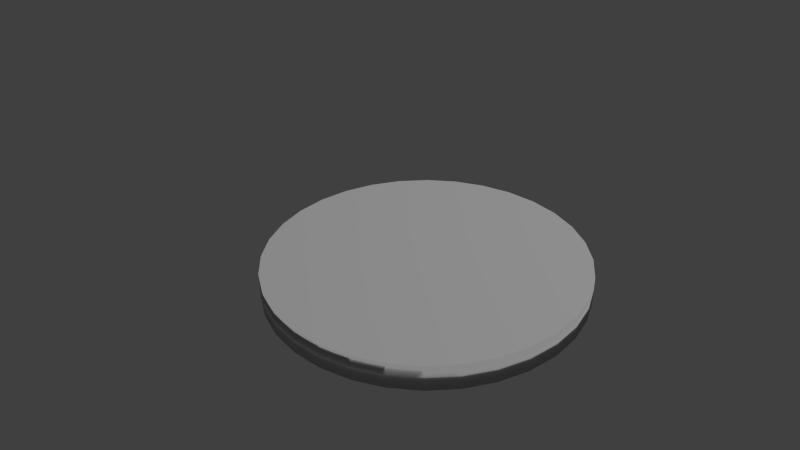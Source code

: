 # Source: astrology_coin_aries.blend  (saved by Blender 2.75.0; exported with 4.5.12 LTS)
import bpy
from mathutils import Matrix  # noqa: F401  (used for matrix-valued properties, if any)

bpy.ops.wm.read_factory_settings(use_empty=True)
scene = bpy.context.scene
scene.name = 'Scene'

# ---- collections
col_collection_1 = bpy.data.collections.new('Collection 1'); scene.collection.children.link(col_collection_1)
col_collection_20 = bpy.data.collections.new('Collection 20'); scene.collection.children.link(col_collection_20)
col_collection_20.hide_render = True
col_collection_20.hide_viewport = True

# ---- materials (node trees are filled in below, after node groups)
mat_astrology_coin_aries = bpy.data.materials.new('astrology_coin_aries')
mat_astrology_coin_aries.alpha_threshold = 0.0
mat_astrology_coin_aries.use_transparent_shadow = False
mat_astrology_coin_aries.roughness = 0.5

# ---- material node trees

# ---- world
world_world = bpy.data.worlds.new('World'); scene.world = world_world
world_world.color = (0.05088, 0.05088, 0.05088)
world_world.use_sun_shadow = False
world_world.sun_shadow_jitter_overblur = 0.0
world_world.cycles.sampling_method = 'MANUAL'
world_world.cycles.sample_map_resolution = 256

# ---- cameras
cam_camera = bpy.data.cameras.new('Camera')
cam_camera.clip_end = 100.0
cam_camera.lens = 35.0
cam_camera.sensor_width = 32.0
cam_camera.sensor_height = 18.0
cam_camera.ortho_scale = 7.314
cam_camera.dof.focus_distance = 0.0
cam_camera.dof.aperture_fstop = 128.0

# ---- lights
light_sun = bpy.data.lights.new('Sun', 'SUN')
light_sun.transmission_factor = 0.0
light_sun.angle = 0.1993
light_sun.energy = 1.0
light_sun.shadow_buffer_clip_start = 0.5
light_sun.shadow_soft_size = 0.1
light_sun.shadow_cascade_max_distance = 1000.0
light_sun.cycles.use_multiple_importance_sampling = False
light_lamp = bpy.data.lights.new('Lamp', 'POINT')
light_lamp.transmission_factor = 0.0
light_lamp.cutoff_distance = 30.0
light_lamp.energy = 100.0
light_lamp.shadow_buffer_clip_start = 1.001
light_lamp.shadow_soft_size = 0.1
light_lamp.shadow_maximum_resolution = 0.006
light_lamp.use_absolute_resolution = True
light_lamp.cycles.use_multiple_importance_sampling = False

# ---- meshes
me_cylinder = bpy.data.meshes.new('Cylinder')
me_cylinder.from_pydata([(0.0, 1.0, -1.0), (0.0, 1.0, 1.0), (0.1951, 0.9808, -1.0), (0.1951, 0.9808, 1.0), (0.3827, 0.9239, -1.0), (0.3827, 0.9239, 1.0), (0.5556, 0.8315, -1.0), (0.5556, 0.8315, 1.0), (0.7071, 0.7071, -1.0), (0.7071, 0.7071, 1.0), (0.8315, 0.5556, -1.0), (0.8315, 0.5556, 1.0), (0.9239, 0.3827, -1.0), (0.9239, 0.3827, 1.0), (0.9808, 0.1951, -1.0), (0.9808, 0.1951, 1.0), (1.0, 7.55e-08, -1.0), (1.0, 7.55e-08, 1.0), (0.9808, -0.1951, -1.0), (0.9808, -0.1951, 1.0), (0.9239, -0.3827, -1.0), (0.9239, -0.3827, 1.0), (0.8315, -0.5556, -1.0), (0.8315, -0.5556, 1.0), (0.7071, -0.7071, -1.0), (0.7071, -0.7071, 1.0), (0.5556, -0.8315, -1.0), (0.5556, -0.8315, 1.0), (0.3827, -0.9239, -1.0), (0.3827, -0.9239, 1.0), (0.1951, -0.9808, -1.0), (0.1951, -0.9808, 1.0), (-3.258e-07, -1.0, -1.0), (-3.258e-07, -1.0, 1.0), (-0.1951, -0.9808, -1.0), (-0.1951, -0.9808, 1.0), (-0.3827, -0.9239, -1.0), (-0.3827, -0.9239, 1.0), (-0.5556, -0.8315, -1.0), (-0.5556, -0.8315, 1.0), (-0.7071, -0.7071, -1.0), (-0.7071, -0.7071, 1.0), (-0.8315, -0.5556, -1.0), (-0.8315, -0.5556, 1.0), (-0.9239, -0.3827, -1.0), (-0.9239, -0.3827, 1.0), (-0.9808, -0.1951, -1.0), (-0.9808, -0.1951, 1.0), (-1.0, 9.656e-07, -1.0), (-1.0, 9.656e-07, 1.0), (-0.9808, 0.1951, -1.0), (-0.9808, 0.1951, 1.0), (-0.9239, 0.3827, -1.0), (-0.9239, 0.3827, 1.0), (-0.8315, 0.5556, -1.0), (-0.8315, 0.5556, 1.0), (-0.7071, 0.7071, -1.0), (-0.7071, 0.7071, 1.0), (-0.5556, 0.8315, -1.0), (-0.5556, 0.8315, 1.0), (-0.3827, 0.9239, -1.0), (-0.3827, 0.9239, 1.0), (-0.1951, 0.9808, -1.0), (-0.1951, 0.9808, 1.0)], [], [(0, 1, 3, 2), (2, 3, 5, 4), (4, 5, 7, 6), (6, 7, 9, 8), (8, 9, 11, 10), (10, 11, 13, 12), (12, 13, 15, 14), (14, 15, 17, 16), (16, 17, 19, 18), (18, 19, 21, 20), (20, 21, 23, 22), (22, 23, 25, 24), (24, 25, 27, 26), (26, 27, 29, 28), (28, 29, 31, 30), (30, 31, 33, 32), (32, 33, 35, 34), (34, 35, 37, 36), (36, 37, 39, 38), (38, 39, 41, 40), (40, 41, 43, 42), (42, 43, 45, 44), (44, 45, 47, 46), (46, 47, 49, 48), (48, 49, 51, 50), (50, 51, 53, 52), (52, 53, 55, 54), (54, 55, 57, 56), (56, 57, 59, 58), (58, 59, 61, 60), (3, 1, 63, 61, 59, 57, 55, 53, 51, 49, 47, 45, 43, 41, 39, 37, 35, 33, 31, 29, 27, 25, 23, 21, 19, 17, 15, 13, 11, 9, 7, 5), (62, 63, 1, 0), (60, 61, 63, 62), (0, 2, 4, 6, 8, 10, 12, 14, 16, 18, 20, 22, 24, 26, 28, 30, 32, 34, 36, 38, 40, 42, 44, 46, 48, 50, 52, 54, 56, 58, 60, 62)])
me_cylinder.polygons.foreach_set('use_smooth', [True] * 34)
_uv = me_cylinder.uv_layers.new(name='UVMap')
_uv.uv.foreach_set('vector', [0.2391, 0.8207, 0.2547, 0.8207, 0.2547, 0.853, 0.2391, 0.853, 0.2391, 0.853, 0.2547, 0.853, 0.2547, 0.8842, 0.2391, 0.8842, 0.2391, 0.8842, 0.2547, 0.8842, 0.2547, 0.9129, 0.2391, 0.9129, 0.2391, 0.9129, 0.2547, 0.9129, 0.2547, 0.9381, 0.2391, 0.9381, 0.2391, 0.9381, 0.2547, 0.9381, 0.2547, 0.9587, 0.2391, 0.9587, 0.2391, 0.9587, 0.2547, 0.9587, 0.2547, 0.974, 0.2391, 0.974, 0.2391, 0.974, 0.2547, 0.974, 0.2547, 0.9835, 0.2391, 0.9835, 0.2391, 0.9835, 0.2547, 0.9835, 0.2547, 0.9867, 0.2391, 0.9867, 0.2391, 0.6383, 0.2547, 0.6383, 0.2547, 0.6415, 0.2391, 0.6415, 0.2391, 0.6415, 0.2547, 0.6415, 0.2547, 0.6509, 0.2391, 0.6509, 0.2391, 0.6509, 0.2547, 0.6509, 0.2547, 0.6662, 0.2391, 0.6662, 0.2391, 0.6662, 0.2547, 0.6662, 0.2547, 0.6869, 0.2391, 0.6869, 0.2391, 0.6869, 0.2547, 0.6869, 0.2547, 0.712, 0.2391, 0.712, 0.2391, 0.712, 0.2547, 0.712, 0.2547, 0.7407, 0.2391, 0.7407, 0.2391, 0.7407, 0.2547, 0.7407, 0.2547, 0.7719, 0.2391, 0.7719, 0.2391, 0.7719, 0.2547, 0.7719, 0.2547, 0.8043, 0.2391, 0.8043, 0.2391, 0.8043, 0.2547, 0.8043, 0.2547, 0.8367, 0.2391, 0.8367, 0.2391, 0.8367, 0.2547, 0.8367, 0.2547, 0.8678, 0.2391, 0.8678, 0.2391, 0.8678, 0.2547, 0.8678, 0.2547, 0.8965, 0.2391, 0.8965, 0.2391, 0.8965, 0.2547, 0.8965, 0.2547, 0.9217, 0.2391, 0.9217, 0.2391, 0.9217, 0.2547, 0.9217, 0.2547, 0.9423, 0.2391, 0.9423, 0.2391, 0.9423, 0.2547, 0.9423, 0.2547, 0.9577, 0.2391, 0.9577, 0.2391, 0.9577, 0.2547, 0.9577, 0.2547, 0.9671, 0.2391, 0.9671, 0.2391, 0.9671, 0.2547, 0.9671, 0.2547, 0.9703, 0.2391, 0.9703, 0.2391, 0.6546, 0.2547, 0.6546, 0.2547, 0.6578, 0.2391, 0.6578, 0.2391, 0.6578, 0.2547, 0.6578, 0.2547, 0.6673, 0.2391, 0.6673, 0.2391, 0.6673, 0.2547, 0.6673, 0.2547, 0.6826, 0.2391, 0.6826, 0.2391, 0.6826, 0.2547, 0.6826, 0.2547, 0.7033, 0.2391, 0.7033, 0.2391, 0.7033, 0.2547, 0.7033, 0.2547, 0.7284, 0.2391, 0.7284, 0.2391, 0.7284, 0.2547, 0.7284, 0.2547, 0.7571, 0.2391, 0.7571, 0.2062, 0.9339, 0.1909, 0.9552, 0.1728, 0.972, 0.1528, 0.9836, 0.1315, 0.9895, 0.1098, 0.9895, 0.08852, 0.9836, 0.06848, 0.972, 0.05044, 0.9552, 0.0351, 0.9339, 0.02304, 0.9088, 0.01474, 0.8808, 0.01051, 0.8512, 0.01051, 0.821, 0.01474, 0.7913, 0.02304, 0.7634, 0.0351, 0.7383, 0.05044, 0.7169, 0.06848, 0.7001, 0.08852, 0.6886, 0.1098, 0.6827, 0.1315, 0.6827, 0.1528, 0.6886, 0.1728, 0.7001, 0.1909, 0.7169, 0.2062, 0.7383, 0.2183, 0.7634, 0.2266, 0.7913, 0.2308, 0.821, 0.2308, 0.8512, 0.2266, 0.8808, 0.2183, 0.9088, 0.2391, 0.7883, 0.2547, 0.7883, 0.2547, 0.8207, 0.2391, 0.8207, 0.2391, 0.7571, 0.2547, 0.7571, 0.2547, 0.7883, 0.2391, 0.7883, 0.0503, 0.7173, 0.0684, 0.7005, 0.08851, 0.689, 0.1099, 0.6831, 0.1316, 0.6831, 0.153, 0.689, 0.1731, 0.7005, 0.1912, 0.7173, 0.2066, 0.7386, 0.2187, 0.7636, 0.227, 0.7915, 0.2313, 0.821, 0.2313, 0.8512, 0.227, 0.8807, 0.2187, 0.9086, 0.2066, 0.9336, 0.1912, 0.9549, 0.1731, 0.9717, 0.153, 0.9832, 0.1316, 0.9891, 0.1099, 0.9891, 0.08851, 0.9832, 0.0684, 0.9717, 0.0503, 0.9549, 0.03491, 0.9336, 0.02282, 0.9086, 0.01449, 0.8807, 0.01024, 0.8512, 0.01024, 0.821, 0.01449, 0.7915, 0.02282, 0.7636, 0.03491, 0.7386])
me_cylinder.materials.append(mat_astrology_coin_aries)
me_cylinder.use_remesh_preserve_volume = False
me_cylinder.use_remesh_preserve_attributes = False
me_cylinder.use_mirror_vertex_groups = False
me_cylinder.update()

# ---- objects
ob_sun = bpy.data.objects.new('Sun', light_sun)
ob_coin_aries = bpy.data.objects.new('coin_aries', me_cylinder)
ob_lamp = bpy.data.objects.new('Lamp', light_lamp)
ob_camera = bpy.data.objects.new('Camera', cam_camera)

# ---- transforms, parenting, visibility, modifiers, constraints
ob_sun.location = (14.02, 16.96, 29.04)
ob_sun.rotation_euler = (-0.4374, 0.3588, 0.0)
ob_sun.lineart.crease_threshold = 0.0
ob_coin_aries.location = (0.0, 0.0, 0.0)
ob_coin_aries.scale = (0.25, 0.25, 0.02026)
ob_coin_aries.lineart.crease_threshold = 0.0
ob_lamp.location = (-3.757, -4.046, 5.904)
ob_lamp.rotation_euler = (0.6503, 0.05522, 1.866)
ob_lamp.lock_rotations_4d = False
ob_lamp.empty_display_type = 'ARROWS'
ob_lamp.color = (0.0, 0.0, 0.0, 0.0)
ob_lamp.lineart.crease_threshold = 0.0
ob_camera.location = (0.7863, -0.7751, 0.7382)
ob_camera.rotation_euler = (1.032, 0.0104, 0.8212)
ob_camera.lock_rotations_4d = False
ob_camera.empty_display_type = 'ARROWS'
ob_camera.color = (0.0, 0.0, 0.0, 0.0)
ob_camera.display_type = 'WIRE'
ob_camera.lineart.crease_threshold = 0.0

# ---- collection membership
col_collection_1.objects.link(ob_sun)
col_collection_1.objects.link(ob_coin_aries)
col_collection_20.objects.link(ob_lamp)
col_collection_20.objects.link(ob_camera)

# ---- scene / render settings (as saved in the file)
scene.camera = ob_camera
scene.frame_start = 1; scene.frame_end = 250; scene.frame_set(1)
scene.render.engine = 'BLENDER_EEVEE_NEXT'
scene.render.resolution_percentage = 50
scene.render.dither_intensity = 0.0
scene.cycles.use_denoising = False
scene.cycles.samples = 10
scene.cycles.sampling_pattern = 'TABULATED_SOBOL'
scene.cycles.light_sampling_threshold = 0.0
scene.cycles.use_adaptive_sampling = False
scene.cycles.use_light_tree = False
scene.cycles.blur_glossy = 0.0
scene.cycles.pixel_filter_type = 'GAUSSIAN'
scene.cycles.sample_clamp_indirect = 0.0
scene.view_settings.view_transform = 'Standard'
bpy.context.view_layer.update()
